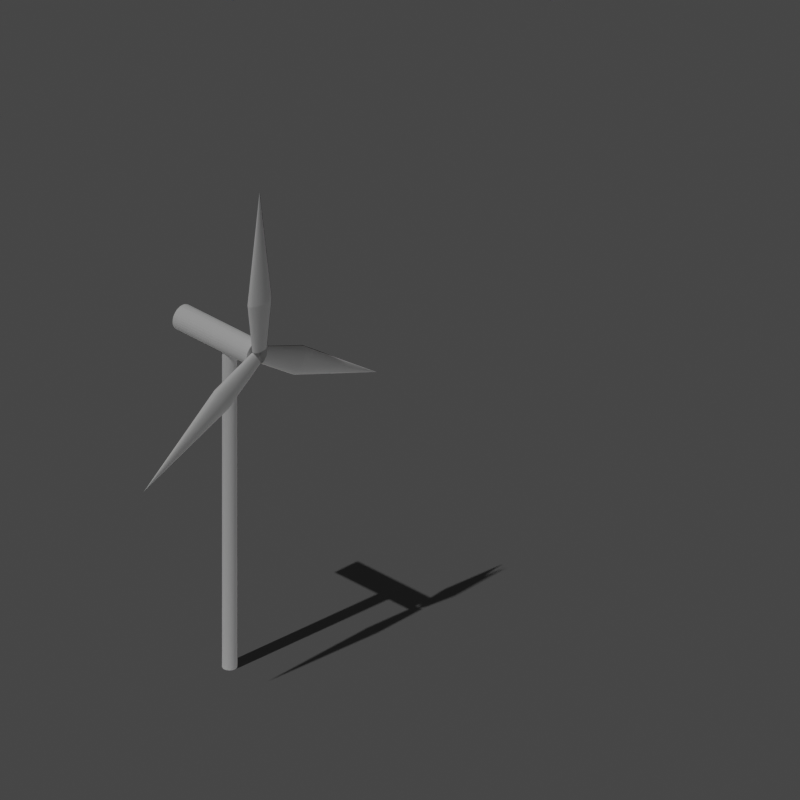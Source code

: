 # Source: eolico.blend  (saved by Blender 2.91.10; exported with 4.5.12 LTS)
import bpy
from mathutils import Matrix  # noqa: F401  (used for matrix-valued properties, if any)

bpy.ops.wm.read_factory_settings(use_empty=True)
scene = bpy.context.scene
scene.name = 'Scene'

# ---- collections
col_tools = bpy.data.collections.new('Tools'); scene.collection.children.link(col_tools)
col_eolico = bpy.data.collections.new('Eolico'); scene.collection.children.link(col_eolico)
col_aspas = bpy.data.collections.new('Aspas'); scene.collection.children.link(col_aspas)

# ---- world
world_world = bpy.data.worlds.new('World'); scene.world = world_world
world_world.use_nodes = True; world_world.node_tree.nodes.clear()
_N = world_world.node_tree.nodes; _L = world_world.node_tree.links
n0 = _N.new('ShaderNodeOutputWorld'); n0.name = 'World Output'; n0.location = (300, 300)
n1 = _N.new('ShaderNodeBackground'); n1.name = 'Background'; n1.location = (10, 300)
n1.inputs[0].default_value = (0.05088, 0.05088, 0.05088, 1.0)
_L.new(n1.outputs[0], n0.inputs[0])
n0.is_active_output = True
world_world.color = (0.05088, 0.05088, 0.05088)
world_world.use_sun_shadow = False
world_world.sun_shadow_jitter_overblur = 0.0

# ---- cameras
cam_camera = bpy.data.cameras.new('Camera')
cam_camera.type = 'ORTHO'
cam_camera.clip_end = 100.0
cam_camera.ortho_scale = 0.9143

# ---- lights
light_sun = bpy.data.lights.new('Sun', 'SUN')
light_sun.specular_factor = 0.0
light_sun.transmission_factor = 0.0
light_sun.energy = 0.94
light_sun.shadow_soft_size = 0.125
light_sun.shadow_cascade_max_distance = 205.6
light_sun.shadow_cascade_count = 2
light_sun.shadow_cascade_exponent = 0.5943
light_sun.shadow_cascade_fade = 0.02837

# ---- meshes
me_plane = bpy.data.meshes.new('Plane')
me_plane.from_pydata([(-1.0, -1.0, 0.0), (1.0, -1.0, 0.0), (-1.0, 1.0, 0.0), (1.0, 1.0, 0.0)], [], [(0, 1, 3, 2)])
_uv = me_plane.uv_layers.new(name='UVMap')
_uv.uv.foreach_set('vector', [0.0, 0.0, 1.0, 0.0, 1.0, 1.0, 0.0, 1.0])
me_plane.use_remesh_fix_poles = True
me_plane.use_remesh_preserve_attributes = False
me_plane.use_mirror_vertex_groups = False
me_plane.update()
me_cylinder_001 = bpy.data.meshes.new('Cylinder.001')
me_cylinder_001.from_pydata([(0.0, 1.0, -1.0), (0.0, 1.0, 1.0), (0.1951, 0.9808, -1.0), (0.1951, 0.9808, 1.0), (0.3827, 0.9239, -1.0), (0.3827, 0.9239, 1.0), (0.5556, 0.8315, -1.0), (0.5556, 0.8315, 1.0), (0.7071, 0.7071, -1.0), (0.7071, 0.7071, 1.0), (0.8315, 0.5556, -1.0), (0.8315, 0.5556, 1.0), (0.9239, 0.3827, -1.0), (0.9239, 0.3827, 1.0), (0.9808, 0.1951, -1.0), (0.9808, 0.1951, 1.0), (1.0, 7.55e-08, -1.0), (1.0, 7.55e-08, 1.0), (0.9808, -0.1951, -1.0), (0.9808, -0.1951, 1.0), (0.9239, -0.3827, -1.0), (0.9239, -0.3827, 1.0), (0.8315, -0.5556, -1.0), (0.8315, -0.5556, 1.0), (0.7071, -0.7071, -1.0), (0.7071, -0.7071, 1.0), (0.5556, -0.8315, -1.0), (0.5556, -0.8315, 1.0), (0.3827, -0.9239, -1.0), (0.3827, -0.9239, 1.0), (0.1951, -0.9808, -1.0), (0.1951, -0.9808, 1.0), (-3.258e-07, -1.0, -1.0), (-3.258e-07, -1.0, 1.0), (-0.1951, -0.9808, -1.0), (-0.1951, -0.9808, 1.0), (-0.3827, -0.9239, -1.0), (-0.3827, -0.9239, 1.0), (-0.5556, -0.8315, -1.0), (-0.5556, -0.8315, 1.0), (-0.7071, -0.7071, -1.0), (-0.7071, -0.7071, 1.0), (-0.8315, -0.5556, -1.0), (-0.8315, -0.5556, 1.0), (-0.9239, -0.3827, -1.0), (-0.9239, -0.3827, 1.0), (-0.9808, -0.1951, -1.0), (-0.9808, -0.1951, 1.0), (-1.0, 9.656e-07, -1.0), (-1.0, 9.656e-07, 1.0), (-0.9808, 0.1951, -1.0), (-0.9808, 0.1951, 1.0), (-0.9239, 0.3827, -1.0), (-0.9239, 0.3827, 1.0), (-0.8315, 0.5556, -1.0), (-0.8315, 0.5556, 1.0), (-0.7071, 0.7071, -1.0), (-0.7071, 0.7071, 1.0), (-0.5556, 0.8315, -1.0), (-0.5556, 0.8315, 1.0), (-0.3827, 0.9239, -1.0), (-0.3827, 0.9239, 1.0), (-0.1951, 0.9808, -1.0), (-0.1951, 0.9808, 1.0)], [], [(0, 1, 3, 2), (2, 3, 5, 4), (4, 5, 7, 6), (6, 7, 9, 8), (8, 9, 11, 10), (10, 11, 13, 12), (12, 13, 15, 14), (14, 15, 17, 16), (16, 17, 19, 18), (18, 19, 21, 20), (20, 21, 23, 22), (22, 23, 25, 24), (24, 25, 27, 26), (26, 27, 29, 28), (28, 29, 31, 30), (30, 31, 33, 32), (32, 33, 35, 34), (34, 35, 37, 36), (36, 37, 39, 38), (38, 39, 41, 40), (40, 41, 43, 42), (42, 43, 45, 44), (44, 45, 47, 46), (46, 47, 49, 48), (48, 49, 51, 50), (50, 51, 53, 52), (52, 53, 55, 54), (54, 55, 57, 56), (56, 57, 59, 58), (58, 59, 61, 60), (3, 1, 63, 61, 59, 57, 55, 53, 51, 49, 47, 45, 43, 41, 39, 37, 35, 33, 31, 29, 27, 25, 23, 21, 19, 17, 15, 13, 11, 9, 7, 5), (60, 61, 63, 62), (62, 63, 1, 0), (0, 2, 4, 6, 8, 10, 12, 14, 16, 18, 20, 22, 24, 26, 28, 30, 32, 34, 36, 38, 40, 42, 44, 46, 48, 50, 52, 54, 56, 58, 60, 62)])
_uv = me_cylinder_001.uv_layers.new(name='UVMap')
_uv.uv.foreach_set('vector', [1.0, 0.5, 1.0, 1.0, 0.9688, 1.0, 0.9688, 0.5, 0.9688, 0.5, 0.9688, 1.0, 0.9375, 1.0, 0.9375, 0.5, 0.9375, 0.5, 0.9375, 1.0, 0.9062, 1.0, 0.9062, 0.5, 0.9062, 0.5, 0.9062, 1.0, 0.875, 1.0, 0.875, 0.5, 0.875, 0.5, 0.875, 1.0, 0.8438, 1.0, 0.8438, 0.5, 0.8438, 0.5, 0.8438, 1.0, 0.8125, 1.0, 0.8125, 0.5, 0.8125, 0.5, 0.8125, 1.0, 0.7812, 1.0, 0.7812, 0.5, 0.7812, 0.5, 0.7812, 1.0, 0.75, 1.0, 0.75, 0.5, 0.75, 0.5, 0.75, 1.0, 0.7188, 1.0, 0.7188, 0.5, 0.7188, 0.5, 0.7188, 1.0, 0.6875, 1.0, 0.6875, 0.5, 0.6875, 0.5, 0.6875, 1.0, 0.6562, 1.0, 0.6562, 0.5, 0.6562, 0.5, 0.6562, 1.0, 0.625, 1.0, 0.625, 0.5, 0.625, 0.5, 0.625, 1.0, 0.5938, 1.0, 0.5938, 0.5, 0.5938, 0.5, 0.5938, 1.0, 0.5625, 1.0, 0.5625, 0.5, 0.5625, 0.5, 0.5625, 1.0, 0.5312, 1.0, 0.5312, 0.5, 0.5312, 0.5, 0.5312, 1.0, 0.5, 1.0, 0.5, 0.5, 0.5, 0.5, 0.5, 1.0, 0.4688, 1.0, 0.4688, 0.5, 0.4688, 0.5, 0.4688, 1.0, 0.4375, 1.0, 0.4375, 0.5, 0.4375, 0.5, 0.4375, 1.0, 0.4062, 1.0, 0.4062, 0.5, 0.4062, 0.5, 0.4062, 1.0, 0.375, 1.0, 0.375, 0.5, 0.375, 0.5, 0.375, 1.0, 0.3438, 1.0, 0.3438, 0.5, 0.3438, 0.5, 0.3438, 1.0, 0.3125, 1.0, 0.3125, 0.5, 0.3125, 0.5, 0.3125, 1.0, 0.2812, 1.0, 0.2812, 0.5, 0.2812, 0.5, 0.2812, 1.0, 0.25, 1.0, 0.25, 0.5, 0.25, 0.5, 0.25, 1.0, 0.2188, 1.0, 0.2188, 0.5, 0.2188, 0.5, 0.2188, 1.0, 0.1875, 1.0, 0.1875, 0.5, 0.1875, 0.5, 0.1875, 1.0, 0.1562, 1.0, 0.1562, 0.5, 0.1562, 0.5, 0.1562, 1.0, 0.125, 1.0, 0.125, 0.5, 0.125, 0.5, 0.125, 1.0, 0.09375, 1.0, 0.09375, 0.5, 0.09375, 0.5, 0.09375, 1.0, 0.0625, 1.0, 0.0625, 0.5, 0.2968, 0.4854, 0.25, 0.49, 0.2032, 0.4854, 0.1582, 0.4717, 0.1167, 0.4496, 0.08029, 0.4197, 0.05045, 0.3833, 0.02827, 0.3418, 0.01461, 0.2968, 0.01, 0.25, 0.01461, 0.2032, 0.02827, 0.1582, 0.05045, 0.1167, 0.08029, 0.08029, 0.1167, 0.05045, 0.1582, 0.02827, 0.2032, 0.01461, 0.25, 0.01, 0.2968, 0.01461, 0.3418, 0.02827, 0.3833, 0.05045, 0.4197, 0.08029, 0.4496, 0.1167, 0.4717, 0.1582, 0.4854, 0.2032, 0.49, 0.25, 0.4854, 0.2968, 0.4717, 0.3418, 0.4496, 0.3833, 0.4197, 0.4197, 0.3833, 0.4496, 0.3418, 0.4717, 0.0625, 0.5, 0.0625, 1.0, 0.03125, 1.0, 0.03125, 0.5, 0.03125, 0.5, 0.03125, 1.0, 0.0, 1.0, 0.0, 0.5, 0.75, 0.49, 0.7968, 0.4854, 0.8418, 0.4717, 0.8833, 0.4496, 0.9197, 0.4197, 0.9496, 0.3833, 0.9717, 0.3418, 0.9854, 0.2968, 0.99, 0.25, 0.9854, 0.2032, 0.9717, 0.1582, 0.9496, 0.1167, 0.9197, 0.08029, 0.8833, 0.05045, 0.8418, 0.02827, 0.7968, 0.01461, 0.75, 0.01, 0.7032, 0.01461, 0.6582, 0.02827, 0.6167, 0.05045, 0.5803, 0.08029, 0.5504, 0.1167, 0.5283, 0.1582, 0.5146, 0.2032, 0.51, 0.25, 0.5146, 0.2968, 0.5283, 0.3418, 0.5504, 0.3833, 0.5803, 0.4197, 0.6167, 0.4496, 0.6582, 0.4717, 0.7032, 0.4854])
me_cylinder_001.use_remesh_fix_poles = True
me_cylinder_001.use_remesh_preserve_attributes = False
me_cylinder_001.use_mirror_vertex_groups = False
me_cylinder_001.update()
me_cylinder_005 = bpy.data.meshes.new('Cylinder.005')
me_cylinder_005.from_pydata([(-8.841, 1.993, 0.9915), (-8.841, 1.959, 0.9772), (4.617, 1.993, 0.9915), (-8.841, 1.959, 1.006), (-8.841, 1.857, 1.02), (4.617, 1.959, 1.006), (4.617, 1.857, 1.02), (4.617, 1.693, 1.032), (4.617, 1.471, 1.043), (-8.841, 1.693, 1.032), (-8.841, 1.471, 1.043), (-8.841, 1.202, 1.053), (-8.841, 0.8938, 1.059), (4.617, 1.202, 1.053), (4.617, 0.8938, 1.059), (4.617, 0.5598, 1.064), (4.617, 0.2125, 1.065), (-8.841, 0.5598, 1.064), (-8.841, 0.2125, 1.065), (-8.841, -0.1348, 1.064), (-8.841, -0.4688, 1.059), (4.617, -0.1348, 1.064), (4.617, -0.4688, 1.059), (4.617, -0.7766, 1.053), (4.617, -1.046, 1.043), (-8.841, -0.7766, 1.053), (-8.841, -1.046, 1.043), (-8.841, -1.268, 1.032), (-8.841, -1.432, 1.02), (4.617, -1.268, 1.032), (4.617, -1.432, 1.02), (4.617, -1.534, 1.006), (4.617, -1.568, 0.9915), (-8.841, -1.534, 1.006), (-8.841, -1.568, 0.9915), (-8.841, -1.534, 0.9772), (-8.841, -1.432, 0.9635), (4.617, -1.534, 0.9772), (4.617, -1.432, 0.9635), (4.617, -1.268, 0.9508), (4.617, -1.046, 0.9397), (-8.841, -1.268, 0.9508), (-8.841, -1.046, 0.9397), (-8.841, -0.7766, 0.9305), (-8.841, -0.4688, 0.9238), (4.617, -0.7766, 0.9305), (4.617, -0.4688, 0.9238), (4.617, -0.1348, 0.9196), (4.617, 0.2125, 0.9182), (-8.841, -0.1348, 0.9196), (-8.841, 0.2125, 0.9182), (-8.841, 0.5598, 0.9196), (-8.841, 0.8938, 0.9238), (4.617, 0.5598, 0.9196), (4.617, 0.8938, 0.9238), (4.617, 1.202, 0.9305), (4.617, 1.471, 0.9397), (-8.841, 1.202, 0.9305), (-8.841, 1.471, 0.9397), (-8.841, 1.693, 0.9508), (-8.841, 1.857, 0.9635), (4.617, 1.693, 0.9508), (4.617, 1.857, 0.9635), (4.617, 1.959, 0.9772)], [], [(0, 1, 60, 59, 58, 57, 52, 51, 50, 49, 44, 43, 42, 41, 36, 35, 34, 33, 28, 27, 26, 25, 20, 19, 18, 17, 12, 11, 10, 9, 4, 3), (0, 2, 63, 1), (3, 5, 2, 0), (4, 6, 5, 3), (63, 2, 5, 6, 7, 8, 13, 14, 15, 16, 21, 22, 23, 24, 29, 30, 31, 32, 37, 38, 39, 40, 45, 46, 47, 48, 53, 54, 55, 56, 61, 62), (9, 7, 6, 4), (10, 8, 7, 9), (11, 13, 8, 10), (12, 14, 13, 11), (17, 15, 14, 12), (18, 16, 15, 17), (19, 21, 16, 18), (20, 22, 21, 19), (25, 23, 22, 20), (26, 24, 23, 25), (27, 29, 24, 26), (28, 30, 29, 27), (33, 31, 30, 28), (34, 32, 31, 33), (35, 37, 32, 34), (36, 38, 37, 35), (41, 39, 38, 36), (42, 40, 39, 41), (43, 45, 40, 42), (44, 46, 45, 43), (49, 47, 46, 44), (50, 48, 47, 49), (51, 53, 48, 50), (52, 54, 53, 51), (57, 55, 54, 52), (58, 56, 55, 57), (59, 61, 56, 58), (60, 62, 61, 59), (1, 63, 62, 60)])
_uv = me_cylinder_005.uv_layers.new(name='UVMap')
_uv.uv.foreach_set('vector', [0.75, 0.49, 0.7968, 0.4854, 0.8418, 0.4717, 0.8833, 0.4496, 0.9197, 0.4197, 0.9496, 0.3833, 0.9717, 0.3418, 0.9854, 0.2968, 0.99, 0.25, 0.9854, 0.2032, 0.9717, 0.1582, 0.9496, 0.1167, 0.9197, 0.08029, 0.8833, 0.05045, 0.8418, 0.02827, 0.7968, 0.01461, 0.75, 0.01, 0.7032, 0.01461, 0.6582, 0.02827, 0.6167, 0.05045, 0.5803, 0.08029, 0.5504, 0.1167, 0.5283, 0.1582, 0.5146, 0.2032, 0.51, 0.25, 0.5146, 0.2968, 0.5283, 0.3418, 0.5504, 0.3833, 0.5803, 0.4197, 0.6167, 0.4496, 0.6582, 0.4717, 0.7032, 0.4854, 1.0, 0.5, 1.0, 1.0, 0.9688, 1.0, 0.9688, 0.5, 0.03125, 0.5, 0.03125, 1.0, 0.0, 1.0, 0.0, 0.5, 0.0625, 0.5, 0.0625, 1.0, 0.03125, 1.0, 0.03125, 0.5, 0.2968, 0.4854, 0.25, 0.49, 0.2032, 0.4854, 0.1582, 0.4717, 0.1167, 0.4496, 0.08029, 0.4197, 0.05045, 0.3833, 0.02827, 0.3418, 0.01461, 0.2968, 0.01, 0.25, 0.01461, 0.2032, 0.02827, 0.1582, 0.05045, 0.1167, 0.08029, 0.08029, 0.1167, 0.05045, 0.1582, 0.02827, 0.2032, 0.01461, 0.25, 0.01, 0.2968, 0.01461, 0.3418, 0.02827, 0.3833, 0.05045, 0.4197, 0.08029, 0.4496, 0.1167, 0.4717, 0.1582, 0.4854, 0.2032, 0.49, 0.25, 0.4854, 0.2968, 0.4717, 0.3418, 0.4496, 0.3833, 0.4197, 0.4197, 0.3833, 0.4496, 0.3418, 0.4717, 0.09375, 0.5, 0.09375, 1.0, 0.0625, 1.0, 0.0625, 0.5, 0.125, 0.5, 0.125, 1.0, 0.09375, 1.0, 0.09375, 0.5, 0.1562, 0.5, 0.1562, 1.0, 0.125, 1.0, 0.125, 0.5, 0.1875, 0.5, 0.1875, 1.0, 0.1562, 1.0, 0.1562, 0.5, 0.2188, 0.5, 0.2188, 1.0, 0.1875, 1.0, 0.1875, 0.5, 0.25, 0.5, 0.25, 1.0, 0.2188, 1.0, 0.2188, 0.5, 0.2812, 0.5, 0.2812, 1.0, 0.25, 1.0, 0.25, 0.5, 0.3125, 0.5, 0.3125, 1.0, 0.2812, 1.0, 0.2812, 0.5, 0.3438, 0.5, 0.3438, 1.0, 0.3125, 1.0, 0.3125, 0.5, 0.375, 0.5, 0.375, 1.0, 0.3438, 1.0, 0.3438, 0.5, 0.4062, 0.5, 0.4062, 1.0, 0.375, 1.0, 0.375, 0.5, 0.4375, 0.5, 0.4375, 1.0, 0.4062, 1.0, 0.4062, 0.5, 0.4688, 0.5, 0.4688, 1.0, 0.4375, 1.0, 0.4375, 0.5, 0.5, 0.5, 0.5, 1.0, 0.4688, 1.0, 0.4688, 0.5, 0.5312, 0.5, 0.5312, 1.0, 0.5, 1.0, 0.5, 0.5, 0.5625, 0.5, 0.5625, 1.0, 0.5312, 1.0, 0.5312, 0.5, 0.5938, 0.5, 0.5938, 1.0, 0.5625, 1.0, 0.5625, 0.5, 0.625, 0.5, 0.625, 1.0, 0.5938, 1.0, 0.5938, 0.5, 0.6562, 0.5, 0.6562, 1.0, 0.625, 1.0, 0.625, 0.5, 0.6875, 0.5, 0.6875, 1.0, 0.6562, 1.0, 0.6562, 0.5, 0.7188, 0.5, 0.7188, 1.0, 0.6875, 1.0, 0.6875, 0.5, 0.75, 0.5, 0.75, 1.0, 0.7188, 1.0, 0.7188, 0.5, 0.7812, 0.5, 0.7812, 1.0, 0.75, 1.0, 0.75, 0.5, 0.8125, 0.5, 0.8125, 1.0, 0.7812, 1.0, 0.7812, 0.5, 0.8438, 0.5, 0.8438, 1.0, 0.8125, 1.0, 0.8125, 0.5, 0.875, 0.5, 0.875, 1.0, 0.8438, 1.0, 0.8438, 0.5, 0.9062, 0.5, 0.9062, 1.0, 0.875, 1.0, 0.875, 0.5, 0.9375, 0.5, 0.9375, 1.0, 0.9062, 1.0, 0.9062, 0.5, 0.9688, 0.5, 0.9688, 1.0, 0.9375, 1.0, 0.9375, 0.5])
me_cylinder_005.use_remesh_fix_poles = True
me_cylinder_005.use_remesh_preserve_attributes = False
me_cylinder_005.use_mirror_vertex_groups = False
me_cylinder_005.update()
me_cylinder_002 = bpy.data.meshes.new('Cylinder.002')
me_cylinder_002.from_pydata([(-4.687e-07, -0.03658, 0.02435), (-0.2126, -1.158, 0.02435), (-0.1084, -1.227, 0.02435), (-4.687e-07, -1.25, 0.02435), (-0.5448, -0.2733, 0.02435), (0.1084, -1.227, 0.02435), (0.2126, -1.158, 0.02435), (0.3086, -1.046, 0.02435), (0.3928, -0.8946, 0.02435), (0.4619, -0.7107, 0.02435), (0.5132, -0.501, 0.02435), (-0.5132, -0.501, 0.02435), (0.5448, -0.2733, 0.02435), (0.5555, -0.03658, 0.02435), (0.5448, 0.2002, 0.02435), (0.5132, 0.4278, 0.02435), (0.4619, 0.6376, 0.02435), (-0.4619, -0.7107, 0.02435), (0.3928, 0.8215, 0.02435), (0.3086, 0.9724, 0.02435), (0.2126, 1.085, 0.02435), (0.1084, 1.154, 0.02435), (-4.687e-07, 1.177, 0.02435), (-0.3928, -0.8946, 0.02435), (-0.1084, 1.154, 0.02435), (-0.2126, 1.085, 0.02435), (-0.3086, 0.9724, 0.02435), (-0.3928, 0.8215, 0.02435), (-0.4619, 0.6376, 0.02435), (-0.5132, 0.4278, 0.02435), (-0.5448, 0.2002, 0.02435), (-0.5555, -0.03658, 0.02435), (-0.3086, -1.046, 0.02435), (-0.5144, -1.718, 0.3191), (1.439e-06, -0.03658, 0.9927), (-0.6547, -1.467, 0.3191), (-0.3543, -1.905, 0.3191), (-0.1806, -2.02, 0.3191), (8.118e-09, -2.059, 0.3191), (0.1806, -2.02, 0.3191), (0.3543, -1.905, 0.3191), (0.5144, -1.718, 0.3191), (0.6547, -1.467, 0.3191), (0.7698, -1.16, 0.3191), (0.8554, -0.8105, 0.3191), (0.908, -0.4311, 0.3191), (0.9258, -0.03658, 0.3191), (0.908, 0.358, 0.3191), (0.8554, 0.7374, 0.3191), (0.7698, 1.087, 0.3191), (0.6547, 1.394, 0.3191), (0.5144, 1.645, 0.3191), (0.3543, 1.832, 0.3191), (0.1806, 1.947, 0.3191), (8.118e-09, 1.986, 0.3191), (-0.1806, 1.947, 0.3191), (-0.3543, 1.832, 0.3191), (-0.5144, 1.645, 0.3191), (-0.6547, 1.394, 0.3191), (-0.7698, 1.087, 0.3191), (-0.8554, 0.7374, 0.3191), (-0.908, 0.358, 0.3191), (-0.9258, -0.03658, 0.3191), (-0.908, -0.4311, 0.3191), (-0.8554, -0.8105, 0.3191), (-0.7698, -1.16, 0.3191), (8.118e-09, -0.6923, -0.01945), (0.2126, -1.241, 0.02085), (0.1084, -1.274, 0.02333), (8.118e-09, -1.286, 0.02417), (0.5448, -0.8081, -0.01094), (-0.1084, -1.274, 0.02333), (-0.2126, -1.241, 0.02085), (-0.3086, -1.186, 0.01682), (-0.3928, -1.112, 0.0114), (-0.4619, -1.022, 0.004785), (-0.5132, -0.9195, -0.002757), (0.5132, -0.9195, -0.002757), (-0.5448, -0.8081, -0.01094), (-0.5555, -0.6923, -0.01945), (-0.5448, -0.5765, -0.02796), (-0.5132, -0.4652, -0.03614), (-0.4619, -0.3626, -0.04368), (0.4619, -1.022, 0.004785), (-0.3928, -0.2726, -0.0503), (-0.3086, -0.1988, -0.05572), (-0.2126, -0.144, -0.05975), (-0.1084, -0.1102, -0.06223), (8.118e-09, -0.09881, -0.06307), (0.3928, -1.112, 0.0114), (0.1084, -0.1102, -0.06223), (0.2126, -0.144, -0.05975), (0.3086, -0.1988, -0.05572), (0.3928, -0.2726, -0.0503), (0.4619, -0.3626, -0.04368), (0.5132, -0.4652, -0.03614), (0.5448, -0.5765, -0.02796), (0.5555, -0.6923, -0.01945), (0.3086, -1.186, 0.01682), (0.5144, -7.752, -0.1031), (8.118e-09, -21.18, -0.4931), (0.6547, -7.629, -0.1122), (0.3543, -7.843, -0.09643), (0.1806, -7.899, -0.09229), (8.118e-09, -7.918, -0.09089), (-0.1806, -7.899, -0.09229), (-0.3543, -7.843, -0.09643), (-0.5144, -7.752, -0.1031), (-0.6547, -7.629, -0.1122), (-0.7698, -7.479, -0.1232), (-0.8554, -7.308, -0.1358), (-0.908, -7.122, -0.1494), (-0.9258, -6.929, -0.1636), (-0.908, -6.736, -0.1778), (-0.8554, -6.55, -0.1914), (-0.7698, -6.379, -0.204), (-0.6547, -6.23, -0.215), (-0.5144, -6.107, -0.224), (-0.3543, -6.015, -0.2308), (-0.1806, -5.959, -0.2349), (8.118e-09, -5.94, -0.2363), (0.1806, -5.959, -0.2349), (0.3543, -6.015, -0.2308), (0.5144, -6.107, -0.224), (0.6547, -6.23, -0.215), (0.7698, -6.379, -0.204), (0.8554, -6.55, -0.1914), (0.908, -6.736, -0.1778), (0.9258, -6.929, -0.1636), (0.908, -7.122, -0.1494), (0.8554, -7.308, -0.1358), (0.7698, -7.479, -0.1232), (8.118e-09, 0.6444, -0.01842), (0.2126, 0.1178, -0.05922), (0.1084, 0.08539, -0.06173), (8.118e-09, 0.07444, -0.06258), (0.5448, 0.5332, -0.02704), (-0.1084, 0.08539, -0.06173), (-0.2126, 0.1178, -0.05922), (-0.3086, 0.1705, -0.05514), (-0.3928, 0.2414, -0.04964), (-0.4619, 0.3278, -0.04295), (-0.5132, 0.4263, -0.03532), (0.5132, 0.4263, -0.03532), (-0.5448, 0.5332, -0.02704), (-0.5555, 0.6444, -0.01842), (-0.5448, 0.7556, -0.00981), (-0.5132, 0.8625, -0.001528), (-0.4619, 0.9611, 0.006105), (0.4619, 0.3278, -0.04295), (-0.3928, 1.047, 0.0128), (-0.3086, 1.118, 0.01829), (-0.2126, 1.171, 0.02237), (-0.1084, 1.203, 0.02488), (8.118e-09, 1.214, 0.02573), (0.3928, 0.2414, -0.04964), (0.1084, 1.203, 0.02488), (0.2126, 1.171, 0.02237), (0.3086, 1.118, 0.01829), (0.3928, 1.047, 0.0128), (0.4619, 0.9611, 0.006105), (0.5132, 0.8625, -0.001528), (0.5448, 0.7556, -0.00981), (0.5555, 0.6444, -0.01842), (0.3086, 0.1705, -0.05514), (0.5144, 6.167, -0.218), (8.118e-09, 21.39, -0.4732), (0.6547, 6.285, -0.2089), (0.3543, 6.079, -0.2248), (0.1806, 6.025, -0.229), (8.118e-09, 6.007, -0.2304), (-0.1806, 6.025, -0.229), (-0.3543, 6.079, -0.2248), (-0.5144, 6.167, -0.218), (-0.6547, 6.285, -0.2089), (-0.7698, 6.429, -0.1977), (-0.8554, 6.593, -0.185), (-0.908, 6.772, -0.1712), (-0.9258, 6.957, -0.1568), (-0.908, 7.142, -0.1425), (-0.8554, 7.32, -0.1287), (-0.7698, 7.485, -0.116), (-0.6547, 7.629, -0.1048), (-0.5144, 7.747, -0.09566), (-0.3543, 7.835, -0.08886), (-0.1806, 7.889, -0.08467), (8.118e-09, 7.907, -0.08326), (0.1806, 7.889, -0.08467), (0.3543, 7.835, -0.08886), (0.5144, 7.747, -0.09566), (0.6547, 7.629, -0.1048), (0.7698, 7.485, -0.116), (0.8554, 7.32, -0.1287), (0.908, 7.142, -0.1425), (0.9258, 6.957, -0.1568), (0.908, 6.772, -0.1712), (0.8554, 6.593, -0.185), (0.7698, 6.429, -0.1977)], [], [(1, 0, 2), (32, 0, 1), (2, 0, 3), (3, 0, 5), (4, 0, 11), (31, 0, 4), (5, 0, 6), (6, 0, 7), (7, 0, 8), (8, 0, 9), (9, 0, 10), (10, 0, 12), (11, 0, 17), (12, 0, 13), (13, 0, 14), (14, 0, 15), (15, 0, 16), (16, 0, 18), (17, 0, 23), (18, 0, 19), (19, 0, 20), (20, 0, 21), (21, 0, 22), (22, 0, 24), (23, 0, 32), (24, 0, 25), (25, 0, 26), (26, 0, 27), (27, 0, 28), (28, 0, 29), (29, 0, 30), (0, 31, 30), (35, 23, 32, 33), (33, 32, 1, 36), (34, 33, 36), (34, 35, 33), (36, 1, 2, 37), (34, 36, 37), (37, 2, 3, 38), (34, 37, 38), (38, 3, 5, 39), (34, 38, 39), (39, 5, 6, 40), (34, 39, 40), (40, 6, 7, 41), (34, 40, 41), (41, 7, 8, 42), (34, 41, 42), (42, 8, 9, 43), (34, 42, 43), (43, 9, 10, 44), (34, 43, 44), (44, 10, 12, 45), (34, 44, 45), (45, 12, 13, 46), (34, 45, 46), (46, 13, 14, 47), (34, 46, 47), (47, 14, 15, 48), (34, 47, 48), (48, 15, 16, 49), (34, 48, 49), (49, 16, 18, 50), (34, 49, 50), (50, 18, 19, 51), (34, 50, 51), (51, 19, 20, 52), (34, 51, 52), (52, 20, 21, 53), (34, 52, 53), (53, 21, 22, 54), (34, 53, 54), (54, 22, 24, 55), (34, 54, 55), (55, 24, 25, 56), (34, 55, 56), (56, 25, 26, 57), (34, 56, 57), (57, 26, 27, 58), (34, 57, 58), (58, 27, 28, 59), (34, 58, 59), (59, 28, 29, 60), (34, 59, 60), (60, 29, 30, 61), (34, 60, 61), (31, 62, 61, 30), (62, 34, 61), (62, 31, 4, 63), (34, 62, 63), (63, 4, 11, 64), (34, 63, 64), (64, 11, 17, 65), (34, 64, 65), (65, 17, 23, 35), (34, 65, 35), (67, 66, 68), (98, 66, 67), (68, 66, 69), (69, 66, 71), (70, 66, 77), (97, 66, 70), (71, 66, 72), (72, 66, 73), (73, 66, 74), (74, 66, 75), (75, 66, 76), (76, 66, 78), (77, 66, 83), (78, 66, 79), (79, 66, 80), (80, 66, 81), (81, 66, 82), (82, 66, 84), (83, 66, 89), (84, 66, 85), (85, 66, 86), (86, 66, 87), (87, 66, 88), (88, 66, 90), (89, 66, 98), (90, 66, 91), (91, 66, 92), (92, 66, 93), (93, 66, 94), (94, 66, 95), (95, 66, 96), (66, 97, 96), (101, 89, 98, 99), (99, 98, 67, 102), (100, 99, 102), (100, 101, 99), (102, 67, 68, 103), (100, 102, 103), (103, 68, 69, 104), (100, 103, 104), (104, 69, 71, 105), (100, 104, 105), (105, 71, 72, 106), (100, 105, 106), (106, 72, 73, 107), (100, 106, 107), (107, 73, 74, 108), (100, 107, 108), (108, 74, 75, 109), (100, 108, 109), (109, 75, 76, 110), (100, 109, 110), (110, 76, 78, 111), (100, 110, 111), (111, 78, 79, 112), (100, 111, 112), (112, 79, 80, 113), (100, 112, 113), (113, 80, 81, 114), (100, 113, 114), (114, 81, 82, 115), (100, 114, 115), (115, 82, 84, 116), (100, 115, 116), (116, 84, 85, 117), (100, 116, 117), (117, 85, 86, 118), (100, 117, 118), (118, 86, 87, 119), (100, 118, 119), (119, 87, 88, 120), (100, 119, 120), (120, 88, 90, 121), (100, 120, 121), (121, 90, 91, 122), (100, 121, 122), (122, 91, 92, 123), (100, 122, 123), (123, 92, 93, 124), (100, 123, 124), (124, 93, 94, 125), (100, 124, 125), (125, 94, 95, 126), (100, 125, 126), (126, 95, 96, 127), (100, 126, 127), (97, 128, 127, 96), (128, 100, 127), (128, 97, 70, 129), (100, 128, 129), (129, 70, 77, 130), (100, 129, 130), (130, 77, 83, 131), (100, 130, 131), (131, 83, 89, 101), (100, 131, 101), (133, 132, 134), (164, 132, 133), (134, 132, 135), (135, 132, 137), (136, 132, 143), (163, 132, 136), (137, 132, 138), (138, 132, 139), (139, 132, 140), (140, 132, 141), (141, 132, 142), (142, 132, 144), (143, 132, 149), (144, 132, 145), (145, 132, 146), (146, 132, 147), (147, 132, 148), (148, 132, 150), (149, 132, 155), (150, 132, 151), (151, 132, 152), (152, 132, 153), (153, 132, 154), (154, 132, 156), (155, 132, 164), (156, 132, 157), (157, 132, 158), (158, 132, 159), (159, 132, 160), (160, 132, 161), (161, 132, 162), (132, 163, 162), (167, 155, 164, 165), (165, 164, 133, 168), (166, 165, 168), (166, 167, 165), (168, 133, 134, 169), (166, 168, 169), (169, 134, 135, 170), (166, 169, 170), (170, 135, 137, 171), (166, 170, 171), (171, 137, 138, 172), (166, 171, 172), (172, 138, 139, 173), (166, 172, 173), (173, 139, 140, 174), (166, 173, 174), (174, 140, 141, 175), (166, 174, 175), (175, 141, 142, 176), (166, 175, 176), (176, 142, 144, 177), (166, 176, 177), (177, 144, 145, 178), (166, 177, 178), (178, 145, 146, 179), (166, 178, 179), (179, 146, 147, 180), (166, 179, 180), (180, 147, 148, 181), (166, 180, 181), (181, 148, 150, 182), (166, 181, 182), (182, 150, 151, 183), (166, 182, 183), (183, 151, 152, 184), (166, 183, 184), (184, 152, 153, 185), (166, 184, 185), (185, 153, 154, 186), (166, 185, 186), (186, 154, 156, 187), (166, 186, 187), (187, 156, 157, 188), (166, 187, 188), (188, 157, 158, 189), (166, 188, 189), (189, 158, 159, 190), (166, 189, 190), (190, 159, 160, 191), (166, 190, 191), (191, 160, 161, 192), (166, 191, 192), (192, 161, 162, 193), (166, 192, 193), (163, 194, 193, 162), (194, 166, 193), (194, 163, 136, 195), (166, 194, 195), (195, 136, 143, 196), (166, 195, 196), (196, 143, 149, 197), (166, 196, 197), (197, 149, 155, 167), (166, 197, 167)])
_uv = me_cylinder_002.uv_layers.new(name='UVMap')
_uv.uv.foreach_set('vector', [0.0, 0.0, 0.0, 0.0, 0.0, 0.0, 0.0, 0.0, 0.0, 0.0, 0.0, 0.0, 0.0, 0.0, 0.0, 0.0, 0.0, 0.0, 0.0, 0.0, 0.0, 0.0, 0.0, 0.0, 0.0, 0.0, 0.0, 0.0, 0.0, 0.0, 0.0, 0.0, 0.0, 0.0, 0.0, 0.0, 0.0, 0.0, 0.0, 0.0, 0.0, 0.0, 0.0, 0.0, 0.0, 0.0, 0.0, 0.0, 0.0, 0.0, 0.0, 0.0, 0.0, 0.0, 0.0, 0.0, 0.0, 0.0, 0.0, 0.0, 0.0, 0.0, 0.0, 0.0, 0.0, 0.0, 0.0, 0.0, 0.0, 0.0, 0.0, 0.0, 0.0, 0.0, 0.0, 0.0, 0.0, 0.0, 0.0, 0.0, 0.0, 0.0, 0.0, 0.0, 0.0, 0.0, 0.0, 0.0, 0.0, 0.0, 0.0, 0.0, 0.0, 0.0, 0.0, 0.0, 0.0, 0.0, 0.0, 0.0, 0.0, 0.0, 0.0, 0.0, 0.0, 0.0, 0.0, 0.0, 0.0, 0.0, 0.0, 0.0, 0.0, 0.0, 0.0, 0.0, 0.0, 0.0, 0.0, 0.0, 0.0, 0.0, 0.0, 0.0, 0.0, 0.0, 0.0, 0.0, 0.0, 0.0, 0.0, 0.0, 0.0, 0.0, 0.0, 0.0, 0.0, 0.0, 0.0, 0.0, 0.0, 0.0, 0.0, 0.0, 0.0, 0.0, 0.0, 0.0, 0.0, 0.0, 0.0, 0.0, 0.0, 0.0, 0.0, 0.0, 0.0, 0.0, 0.0, 0.0, 0.0, 0.0, 0.0, 0.0, 0.0, 0.0, 0.0, 0.0, 0.0, 0.0, 0.0, 0.0, 0.0, 0.0, 0.0, 0.0, 0.0, 0.0, 0.0, 0.0, 0.0, 0.0, 0.0, 0.0, 0.0, 0.0, 0.0, 0.0, 0.0, 0.0, 0.0, 0.0, 0.0, 0.0, 0.0, 0.0, 0.0, 0.0, 0.0, 0.0, 0.0, 0.0, 0.0, 0.0, 0.0, 0.0, 0.0, 0.0, 0.0, 0.0, 0.0, 0.0, 0.0, 0.0, 0.0, 0.0, 0.0, 0.0, 0.0, 0.0, 0.0, 0.0, 0.0, 0.0, 0.0, 0.0, 0.0, 0.0, 0.0, 0.0, 0.0, 0.0, 0.0, 0.0, 0.0, 0.0, 0.0, 0.0, 0.0, 0.0, 0.0, 0.0, 0.0, 0.0, 0.0, 0.0, 0.0, 0.0, 0.0, 0.0, 0.0, 0.0, 0.0, 0.0, 0.0, 0.0, 0.0, 0.0, 0.0, 0.0, 0.0, 0.0, 0.0, 0.0, 0.0, 0.0, 0.0, 0.0, 0.0, 0.0, 0.0, 0.0, 0.0, 0.0, 0.0, 0.0, 0.0, 0.0, 0.0, 0.0, 0.0, 0.0, 0.0, 0.0, 0.0, 0.0, 0.0, 0.0, 0.0, 0.0, 0.0, 0.0, 0.0, 0.0, 0.0, 0.0, 0.0, 0.0, 0.0, 0.0, 0.0, 0.0, 0.0, 0.0, 0.0, 0.0, 0.0, 0.0, 0.0, 0.0, 0.0, 0.0, 0.0, 0.0, 0.0, 0.0, 0.0, 0.0, 0.0, 0.0, 0.0, 0.0, 0.0, 0.0, 0.0, 0.0, 0.0, 0.0, 0.0, 0.0, 0.0, 0.0, 0.0, 0.0, 0.0, 0.0, 0.0, 0.0, 0.0, 0.0, 0.0, 0.0, 0.0, 0.0, 0.0, 0.0, 0.0, 0.0, 0.0, 0.0, 0.0, 0.0, 0.0, 0.0, 0.0, 0.0, 0.0, 0.0, 0.0, 0.0, 0.0, 0.0, 0.0, 0.0, 0.0, 0.0, 0.0, 0.0, 0.0, 0.0, 0.0, 0.0, 0.0, 0.0, 0.0, 0.0, 0.0, 0.0, 0.0, 0.0, 0.0, 0.0, 0.0, 0.0, 0.0, 0.0, 0.0, 0.0, 0.0, 0.0, 0.0, 0.0, 0.0, 0.0, 0.0, 0.0, 0.0, 0.0, 0.0, 0.0, 0.0, 0.0, 0.0, 0.0, 0.0, 0.0, 0.0, 0.0, 0.0, 0.0, 0.0, 0.0, 0.0, 0.0, 0.0, 0.0, 0.0, 0.0, 0.0, 0.0, 0.0, 0.0, 0.0, 0.0, 0.0, 0.0, 0.0, 0.0, 0.0, 0.0, 0.0, 0.0, 0.0, 0.0, 0.0, 0.0, 0.0, 0.0, 0.0, 0.0, 0.0, 0.0, 0.0, 0.0, 0.0, 0.0, 0.0, 0.0, 0.0, 0.0, 0.0, 0.0, 0.0, 0.0, 0.0, 0.0, 0.0, 0.0, 0.0, 0.0, 0.0, 0.0, 0.0, 0.0, 0.0, 0.0, 0.0, 0.0, 0.0, 0.0, 0.0, 0.0, 0.0, 0.0, 0.0, 0.0, 0.0, 0.0, 0.0, 0.0, 0.0, 0.0, 0.0, 0.0, 0.0, 0.0, 0.0, 0.0, 0.0, 0.0, 0.0, 0.0, 0.0, 0.0, 0.0, 0.0, 0.0, 0.0, 0.0, 0.0, 0.0, 0.0, 0.0, 0.0, 0.0, 0.0, 0.0, 0.0, 0.0, 0.0, 0.0, 0.0, 0.0, 0.0, 0.0, 0.0, 0.0, 0.0, 0.0, 0.0, 0.0, 0.0, 0.0, 0.0, 0.0, 0.0, 0.0, 0.0, 0.0, 0.0, 0.0, 0.0, 0.0, 0.0, 0.0, 0.0, 0.0, 0.0, 0.0, 0.0, 0.0, 0.0, 0.0, 0.0, 0.0, 0.0, 0.0, 0.0, 0.0, 0.0, 0.0, 0.0, 0.0, 0.0, 0.0, 0.0, 0.0, 0.0, 0.0, 0.0, 0.0, 0.0, 0.0, 0.0, 0.0, 0.0, 0.0, 0.0, 0.0, 0.0, 0.0, 0.0, 0.0, 0.0, 0.0, 0.0, 0.0, 0.0, 0.0, 0.0, 0.0, 0.0, 0.0, 0.0, 0.0, 0.0, 0.0, 0.0, 0.0, 0.0, 0.0, 0.0, 0.0, 0.0, 0.0, 0.0, 0.0, 0.0, 0.0, 0.0, 0.0, 0.0, 0.0, 0.0, 0.0, 0.0, 0.0, 0.0, 0.0, 0.0, 0.0, 0.0, 0.0, 0.0, 0.0, 0.0, 0.0, 0.0, 0.0, 0.0, 0.0, 0.0, 0.0, 0.0, 0.0, 0.0, 0.0, 0.0, 0.0, 0.0, 0.0, 0.0, 0.0, 0.0, 0.0, 0.0, 0.0, 0.0, 0.0, 0.0, 0.0, 0.0, 0.0, 0.0, 0.0, 0.0, 0.0, 0.0, 0.0, 0.0, 0.0, 0.0, 0.0, 0.0, 0.0, 0.0, 0.0, 0.0, 0.0, 0.0, 0.0, 0.0, 0.0, 0.0, 0.0, 0.0, 0.0, 0.0, 0.0, 0.0, 0.0, 0.0, 0.0, 0.0, 0.0, 0.0, 0.0, 0.0, 0.0, 0.0, 0.0, 0.0, 0.0, 0.0, 0.0, 0.0, 0.0, 0.0, 0.0, 0.0, 0.0, 0.0, 0.0, 0.0, 0.0, 0.0, 0.0, 0.0, 0.0, 0.0, 0.0, 0.0, 0.0, 0.0, 0.0, 0.0, 0.0, 0.0, 0.0, 0.0, 0.0, 0.0, 0.0, 0.0, 0.0, 0.0, 0.0, 0.0, 0.0, 0.0, 0.0, 0.0, 0.0, 0.0, 0.0, 0.0, 0.0, 0.0, 0.0, 0.0, 0.0, 0.0, 0.0, 0.0, 0.0, 0.0, 0.0, 0.0, 0.0, 0.0, 0.0, 0.0, 0.0, 0.0, 0.0, 0.0, 0.0, 0.0, 0.0, 0.0, 0.0, 0.0, 0.0, 0.0, 0.0, 0.0, 0.0, 0.0, 0.0, 0.0, 0.0, 0.0, 0.0, 0.0, 0.0, 0.0, 0.0, 0.0, 0.0, 0.0, 0.0, 0.0, 0.0, 0.0, 0.0, 0.0, 0.0, 0.0, 0.0, 0.0, 0.0, 0.0, 0.0, 0.0, 0.0, 0.0, 0.0, 0.0, 0.0, 0.0, 0.0, 0.0, 0.0, 0.0, 0.0, 0.0, 0.0, 0.0, 0.0, 0.0, 0.0, 0.0, 0.0, 0.0, 0.0, 0.0, 0.0, 0.0, 0.0, 0.0, 0.0, 0.0, 0.0, 0.0, 0.0, 0.0, 0.0, 0.0, 0.0, 0.0, 0.0, 0.0, 0.0, 0.0, 0.0, 0.0, 0.0, 0.0, 0.0, 0.0, 0.0, 0.0, 0.0, 0.0, 0.0, 0.0, 0.0, 0.0, 0.0, 0.0, 0.0, 0.0, 0.0, 0.0, 0.0, 0.0, 0.0, 0.0, 0.0, 0.0, 0.0, 0.0, 0.0, 0.0, 0.0, 0.0, 0.0, 0.0, 0.0, 0.0, 0.0, 0.0, 0.0, 0.0, 0.0, 0.0, 0.0, 0.0, 0.0, 0.0, 0.0, 0.0, 0.0, 0.0, 0.0, 0.0, 0.0, 0.0, 0.0, 0.0, 0.0, 0.0, 0.0, 0.0, 0.0, 0.0, 0.0, 0.0, 0.0, 0.0, 0.0, 0.0, 0.0, 0.0, 0.0, 0.0, 0.0, 0.0, 0.0, 0.0, 0.0, 0.0, 0.0, 0.0, 0.0, 0.0, 0.0, 0.0, 0.0, 0.0, 0.0, 0.0, 0.0, 0.0, 0.0, 0.0, 0.0, 0.0, 0.0, 0.0, 0.0, 0.0, 0.0, 0.0, 0.0, 0.0, 0.0, 0.0, 0.0, 0.0, 0.0, 0.0, 0.0, 0.0, 0.0, 0.0, 0.0, 0.0, 0.0, 0.0, 0.0, 0.0, 0.0, 0.0, 0.0, 0.0, 0.0, 0.0, 0.0, 0.0, 0.0, 0.0, 0.0, 0.0, 0.0, 0.0, 0.0, 0.0, 0.0, 0.0, 0.0, 0.0, 0.0, 0.0, 0.0, 0.0, 0.0, 0.0, 0.0, 0.0, 0.0, 0.0, 0.0, 0.0, 0.0, 0.0, 0.0, 0.0, 0.0, 0.0, 0.0, 0.0, 0.0, 0.0, 0.0, 0.0, 0.0, 0.0, 0.0, 0.0, 0.0, 0.0, 0.0, 0.0, 0.0, 0.0, 0.0, 0.0, 0.0, 0.0, 0.0, 0.0, 0.0, 0.0, 0.0, 0.0, 0.0, 0.0, 0.0, 0.0, 0.0, 0.0, 0.0, 0.0, 0.0, 0.0, 0.0, 0.0, 0.0, 0.0, 0.0, 0.0, 0.0, 0.0, 0.0, 0.0, 0.0, 0.0, 0.0, 0.0, 0.0, 0.0, 0.0, 0.0, 0.0, 0.0, 0.0, 0.0, 0.0, 0.0, 0.0, 0.0, 0.0, 0.0, 0.0, 0.0, 0.0, 0.0, 0.0, 0.0, 0.0, 0.0, 0.0, 0.0, 0.0, 0.0, 0.0, 0.0, 0.0, 0.0, 0.0, 0.0, 0.0, 0.0, 0.0, 0.0, 0.0, 0.0, 0.0, 0.0, 0.0, 0.0, 0.0, 0.0, 0.0, 0.0, 0.0, 0.0, 0.0, 0.0, 0.0, 0.0, 0.0, 0.0, 0.0, 0.0, 0.0, 0.0, 0.0, 0.0, 0.0, 0.0, 0.0, 0.0, 0.0, 0.0, 0.0, 0.0, 0.0, 0.0, 0.0, 0.0, 0.0, 0.0, 0.0, 0.0, 0.0, 0.0, 0.0, 0.0, 0.0, 0.0, 0.0, 0.0, 0.0, 0.0, 0.0, 0.0, 0.0, 0.0, 0.0, 0.0, 0.0, 0.0, 0.0, 0.0, 0.0, 0.0, 0.0, 0.0, 0.0, 0.0, 0.0, 0.0, 0.0, 0.0, 0.0, 0.0, 0.0, 0.0, 0.0, 0.0, 0.0, 0.0, 0.0, 0.0, 0.0, 0.0, 0.0, 0.0, 0.0, 0.0, 0.0, 0.0, 0.0, 0.0, 0.0, 0.0, 0.0, 0.0, 0.0, 0.0, 0.0, 0.0, 0.0, 0.0, 0.0, 0.0, 0.0, 0.0, 0.0, 0.0, 0.0, 0.0, 0.0, 0.0, 0.0, 0.0, 0.0, 0.0, 0.0, 0.0, 0.0, 0.0, 0.0, 0.0, 0.0, 0.0, 0.0, 0.0, 0.0, 0.0, 0.0, 0.0, 0.0, 0.0, 0.0, 0.0, 0.0, 0.0, 0.0, 0.0, 0.0, 0.0, 0.0, 0.0, 0.0, 0.0, 0.0, 0.0, 0.0, 0.0, 0.0, 0.0, 0.0, 0.0, 0.0, 0.0, 0.0, 0.0, 0.0, 0.0, 0.0, 0.0, 0.0, 0.0, 0.0, 0.0, 0.0, 0.0, 0.0, 0.0, 0.0, 0.0, 0.0, 0.0, 0.0, 0.0, 0.0, 0.0, 0.0, 0.0, 0.0, 0.0, 0.0, 0.0, 0.0, 0.0, 0.0, 0.0, 0.0, 0.0, 0.0, 0.0, 0.0, 0.0, 0.0, 0.0, 0.0, 0.0, 0.0, 0.0, 0.0, 0.0, 0.0, 0.0, 0.0, 0.0, 0.0, 0.0, 0.0, 0.0, 0.0, 0.0, 0.0, 0.0, 0.0, 0.0, 0.0, 0.0, 0.0, 0.0, 0.0, 0.0, 0.0, 0.0, 0.0, 0.0, 0.0, 0.0, 0.0, 0.0, 0.0, 0.0, 0.0, 0.0, 0.0, 0.0, 0.0, 0.0, 0.0, 0.0, 0.0, 0.0, 0.0, 0.0, 0.0, 0.0, 0.0, 0.0, 0.0, 0.0, 0.0, 0.0, 0.0, 0.0, 0.0, 0.0, 0.0, 0.0, 0.0, 0.0, 0.0, 0.0, 0.0, 0.0, 0.0, 0.0, 0.0, 0.0, 0.0, 0.0, 0.0, 0.0, 0.0, 0.0, 0.0, 0.0, 0.0, 0.0, 0.0, 0.0, 0.0, 0.0, 0.0, 0.0, 0.0, 0.0, 0.0, 0.0, 0.0, 0.0, 0.0, 0.0, 0.0, 0.0, 0.0, 0.0, 0.0, 0.0, 0.0, 0.0, 0.0, 0.0, 0.0, 0.0, 0.0, 0.0, 0.0, 0.0, 0.0, 0.0, 0.0, 0.0, 0.0, 0.0, 0.0, 0.0, 0.0, 0.0, 0.0, 0.0, 0.0, 0.0, 0.0, 0.0, 0.0, 0.0, 0.0, 0.0, 0.0, 0.0, 0.0, 0.0, 0.0, 0.0, 0.0, 0.0, 0.0, 0.0, 0.0, 0.0, 0.0, 0.0, 0.0, 0.0, 0.0, 0.0, 0.0, 0.0, 0.0, 0.0, 0.0, 0.0, 0.0, 0.0, 0.0, 0.0, 0.0, 0.0, 0.0, 0.0, 0.0, 0.0, 0.0, 0.0, 0.0, 0.0, 0.0, 0.0, 0.0, 0.0, 0.0, 0.0, 0.0, 0.0, 0.0, 0.0, 0.0, 0.0, 0.0, 0.0, 0.0, 0.0, 0.0, 0.0, 0.0, 0.0, 0.0, 0.0, 0.0, 0.0, 0.0, 0.0, 0.0, 0.0, 0.0, 0.0, 0.0, 0.0, 0.0, 0.0, 0.0, 0.0, 0.0, 0.0, 0.0, 0.0, 0.0, 0.0, 0.0, 0.0, 0.0, 0.0, 0.0, 0.0, 0.0, 0.0, 0.0, 0.0, 0.0, 0.0, 0.0, 0.0, 0.0, 0.0, 0.0, 0.0, 0.0, 0.0, 0.0, 0.0, 0.0, 0.0, 0.0, 0.0, 0.0, 0.0, 0.0, 0.0, 0.0, 0.0, 0.0, 0.0, 0.0, 0.0, 0.0, 0.0, 0.0, 0.0, 0.0, 0.0, 0.0, 0.0, 0.0, 0.0, 0.0, 0.0, 0.0, 0.0, 0.0, 0.0, 0.0, 0.0, 0.0, 0.0, 0.0, 0.0, 0.0, 0.0, 0.0, 0.0, 0.0, 0.0, 0.0, 0.0, 0.0, 0.0, 0.0, 0.0, 0.0, 0.0, 0.0, 0.0, 0.0, 0.0, 0.0, 0.0, 0.0, 0.0, 0.0, 0.0, 0.0, 0.0, 0.0, 0.0, 0.0, 0.0, 0.0, 0.0, 0.0, 0.0, 0.0, 0.0, 0.0, 0.0, 0.0, 0.0, 0.0, 0.0, 0.0, 0.0, 0.0, 0.0, 0.0, 0.0, 0.0, 0.0, 0.0, 0.0, 0.0, 0.0, 0.0, 0.0, 0.0, 0.0, 0.0, 0.0, 0.0, 0.0, 0.0, 0.0, 0.0, 0.0, 0.0, 0.0, 0.0, 0.0, 0.0, 0.0, 0.0, 0.0, 0.0, 0.0, 0.0, 0.0, 0.0, 0.0, 0.0, 0.0, 0.0, 0.0, 0.0, 0.0, 0.0, 0.0, 0.0, 0.0, 0.0, 0.0, 0.0, 0.0, 0.0, 0.0, 0.0, 0.0, 0.0, 0.0, 0.0, 0.0, 0.0, 0.0, 0.0, 0.0, 0.0, 0.0, 0.0, 0.0, 0.0, 0.0, 0.0, 0.0, 0.0, 0.0, 0.0, 0.0, 0.0, 0.0, 0.0, 0.0, 0.0, 0.0, 0.0, 0.0, 0.0, 0.0, 0.0, 0.0, 0.0, 0.0, 0.0, 0.0, 0.0, 0.0, 0.0, 0.0, 0.0, 0.0, 0.0, 0.0, 0.0, 0.0, 0.0, 0.0, 0.0, 0.0, 0.0, 0.0, 0.0, 0.0, 0.0, 0.0, 0.0, 0.0, 0.0, 0.0, 0.0, 0.0, 0.0, 0.0, 0.0, 0.0, 0.0, 0.0, 0.0, 0.0, 0.0, 0.0, 0.0, 0.0, 0.0, 0.0, 0.0, 0.0, 0.0, 0.0, 0.0, 0.0, 0.0, 0.0, 0.0, 0.0, 0.0, 0.0, 0.0, 0.0, 0.0, 0.0, 0.0, 0.0, 0.0, 0.0, 0.0, 0.0, 0.0, 0.0, 0.0, 0.0, 0.0, 0.0, 0.0, 0.0, 0.0, 0.0, 0.0, 0.0, 0.0, 0.0, 0.0, 0.0, 0.0, 0.0, 0.0, 0.0, 0.0, 0.0, 0.0, 0.0, 0.0, 0.0, 0.0, 0.0, 0.0, 0.0, 0.0, 0.0, 0.0, 0.0, 0.0, 0.0, 0.0, 0.0, 0.0, 0.0, 0.0, 0.0, 0.0, 0.0, 0.0, 0.0, 0.0, 0.0, 0.0, 0.0, 0.0, 0.0, 0.0, 0.0, 0.0, 0.0, 0.0, 0.0, 0.0, 0.0, 0.0, 0.0, 0.0, 0.0, 0.0, 0.0, 0.0, 0.0, 0.0, 0.0, 0.0, 0.0, 0.0, 0.0, 0.0, 0.0, 0.0, 0.0, 0.0, 0.0, 0.0, 0.0, 0.0, 0.0, 0.0, 0.0, 0.0, 0.0, 0.0, 0.0, 0.0, 0.0, 0.0, 0.0, 0.0, 0.0, 0.0, 0.0, 0.0, 0.0, 0.0, 0.0, 0.0, 0.0, 0.0, 0.0, 0.0, 0.0, 0.0, 0.0, 0.0, 0.0, 0.0, 0.0, 0.0, 0.0, 0.0, 0.0, 0.0, 0.0, 0.0, 0.0, 0.0, 0.0, 0.0, 0.0, 0.0, 0.0, 0.0, 0.0, 0.0, 0.0, 0.0, 0.0, 0.0, 0.0, 0.0, 0.0, 0.0, 0.0, 0.0, 0.0, 0.0, 0.0, 0.0, 0.0, 0.0, 0.0, 0.0, 0.0, 0.0, 0.0, 0.0, 0.0, 0.0, 0.0, 0.0, 0.0, 0.0, 0.0, 0.0, 0.0, 0.0, 0.0, 0.0, 0.0, 0.0, 0.0, 0.0, 0.0, 0.0, 0.0, 0.0, 0.0, 0.0, 0.0, 0.0, 0.0, 0.0, 0.0, 0.0, 0.0, 0.0, 0.0, 0.0, 0.0, 0.0, 0.0, 0.0, 0.0, 0.0, 0.0, 0.0, 0.0, 0.0, 0.0])
me_cylinder_002.use_remesh_fix_poles = True
me_cylinder_002.use_remesh_preserve_attributes = False
me_cylinder_002.use_mirror_vertex_groups = False
me_cylinder_002.update()

# ---- objects
ob_camera = bpy.data.objects.new('Camera', cam_camera)
ob_sun = bpy.data.objects.new('Sun', light_sun)
ob_chan = bpy.data.objects.new('chan', me_plane)
ob_cylinder = bpy.data.objects.new('Cylinder', me_cylinder_001)
ob_cylinder_004 = bpy.data.objects.new('Cylinder.004', me_cylinder_005)
ob_cylinder_001 = bpy.data.objects.new('Cylinder.001', me_cylinder_002)

# ---- transforms, parenting, visibility, modifiers, constraints
ob_camera.location = (6.939, -6.926, 5.848)
ob_camera.rotation_euler = (1.047, 0.0, 0.7854)
ob_camera.lock_rotations_4d = False
ob_camera.empty_display_type = 'ARROWS'
ob_camera.color = (0.0, 0.0, 0.0, 0.0)
ob_camera.display_type = 'WIRE'
ob_camera.lineart.crease_threshold = 0.0
ob_camera.cycles.use_motion_blur = False
ob_sun.location = (0.4944, -7.321, 0.0)
ob_sun.rotation_euler = (0.5345, -0.008759, -0.03002)
ob_sun.hide_select = True
ob_sun.lineart.crease_threshold = 0.0
ob_chan.location = (0.0, 0.0, 0.0)
ob_chan.hide_select = True
ob_chan.is_shadow_catcher = True
ob_chan.lineart.crease_threshold = 0.0
ob_cylinder.location = (0.07317, -0.3354, 0.2148)
ob_cylinder.scale = (0.008891, 0.008891, 0.2157)
ob_cylinder.lineart.crease_threshold = 0.0
ob_cylinder_004.location = (0.07317, -0.3354, 0.2148)
ob_cylinder_004.scale = (0.008891, 0.008891, 0.2157)
ob_cylinder_004.lineart.crease_threshold = 0.0
ob_cylinder_001.location = (0.1192, -0.3329, 0.431)
ob_cylinder_001.scale = (0.008891, 0.008891, 0.2157)
ob_cylinder_001.lineart.crease_threshold = 0.0

# ---- collection membership
col_tools.objects.link(ob_camera)
col_tools.objects.link(ob_sun)
col_tools.objects.link(ob_chan)
col_eolico.objects.link(ob_cylinder)
col_eolico.objects.link(ob_cylinder_004)
col_aspas.objects.link(ob_cylinder_001)

# ---- scene / render settings (as saved in the file)
scene.camera = ob_camera
scene.frame_start = 1; scene.frame_end = 250; scene.frame_set(1)
scene.render.engine = 'CYCLES'
scene.render.resolution_x = 256
scene.render.resolution_y = 256
scene.render.film_transparent = True
scene.cycles.use_denoising = False
scene.cycles.samples = 128
scene.cycles.sampling_pattern = 'TABULATED_SOBOL'
scene.cycles.use_adaptive_sampling = False
scene.cycles.use_light_tree = False
scene.eevee.light_threshold = 1.0
scene.view_settings.view_transform = 'Filmic'
bpy.context.view_layer.update()
